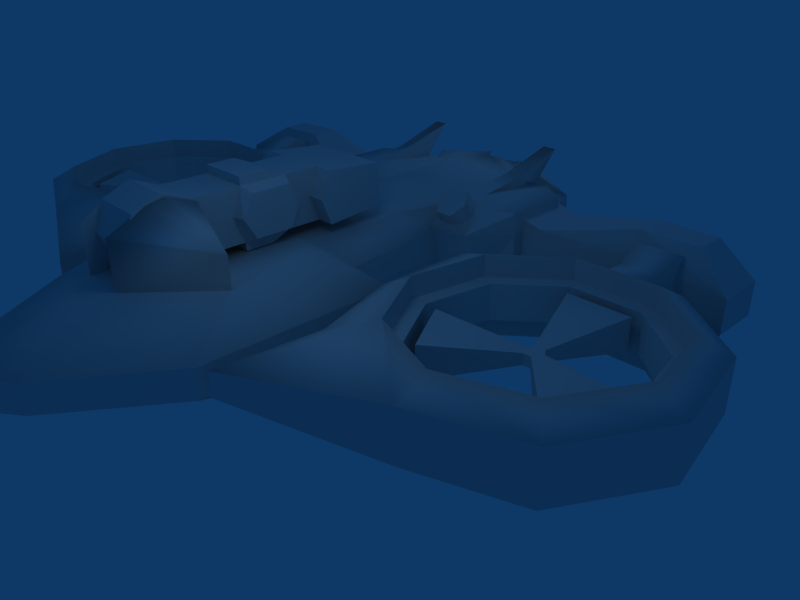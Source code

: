 # Source: rapierds4.blend  (saved by Blender 2.47.0; exported with 4.5.12 LTS)
import bpy
from mathutils import Matrix  # noqa: F401  (used for matrix-valued properties, if any)

bpy.ops.wm.read_factory_settings(use_empty=True)
scene = bpy.context.scene
scene.name = 'Scene'

# ---- collections
col_collection_1 = bpy.data.collections.new('Collection 1'); scene.collection.children.link(col_collection_1)

# ---- materials (node trees are filled in below, after node groups)
mat_material = bpy.data.materials.new('Material')
mat_material.alpha_threshold = 0.0
mat_material.roughness = 0.5
mat_material.line_color = (0.0, 0.0, 0.0, 1.0)
mat_material_001 = bpy.data.materials.new('Material.001')
mat_material_001.alpha_threshold = 0.0
mat_material_001.roughness = 0.5
mat_material_001.line_color = (0.0, 0.0, 0.0, 1.0)
mat_material_002 = bpy.data.materials.new('Material.002')
mat_material_002.alpha_threshold = 0.0
mat_material_002.roughness = 0.5
mat_material_002.line_color = (0.0, 0.0, 0.0, 1.0)

# ---- material node trees

# ---- world
world_world = bpy.data.worlds.new('World'); scene.world = world_world
world_world.color = (0.05656, 0.2208, 0.4)
world_world.use_sun_shadow = False
world_world.sun_shadow_jitter_overblur = 0.0
world_world.cycles.sampling_method = 'MANUAL'
world_world.cycles.sample_map_resolution = 256

# ---- cameras
cam_camera = bpy.data.cameras.new('Camera')
cam_camera.passepartout_alpha = 0.2
cam_camera.clip_end = 100.0
cam_camera.lens = 35.0
cam_camera.ortho_scale = 7.314
cam_camera.show_passepartout = False
cam_camera.show_safe_areas = True
cam_camera.dof.focus_distance = 0.0
cam_camera.dof.aperture_fstop = 128.0

# ---- lights
light_lamp = bpy.data.lights.new('Lamp', 'POINT')
light_lamp.transmission_factor = 0.0
light_lamp.energy = 100.0
light_lamp.shadow_buffer_clip_start = 0.5
light_lamp.shadow_soft_size = 1.0
light_lamp.shadow_maximum_resolution = 0.006
light_lamp.use_absolute_resolution = True
light_lamp.cycles.use_multiple_importance_sampling = False
light_spot = bpy.data.lights.new('Spot', 'POINT')
light_spot.transmission_factor = 0.0
light_spot.cutoff_distance = 30.0
light_spot.energy = 100.0
light_spot.shadow_buffer_clip_start = 1.001
light_spot.shadow_soft_size = 1.0
light_spot.shadow_maximum_resolution = 0.006
light_spot.use_absolute_resolution = True
light_spot.cycles.use_multiple_importance_sampling = False

# ---- meshes
me_cylinder_003 = bpy.data.meshes.new('Cylinder.003')
me_cylinder_003.from_pydata([(5.84, -0.4874, -0.115), (5.84, -0.4874, 0.115), (6.079, -0.4874, -0.115), (6.079, -0.4874, 0.115), (5.758, -0.6301, -0.115), (5.758, -0.6301, 0.115), (5.877, -0.8371, -0.115), (5.877, -0.8371, 0.115), (6.042, -0.8371, -0.115), (6.042, -0.8371, 0.115), (6.162, -0.6301, -0.115), (6.162, -0.6301, 0.115), (4.04, -1.049, -0.3512), (4.04, -1.049, 0.3512), (5.309, 1.15, -0.3512), (5.309, 1.15, 0.3512), (6.66, 1.15, -0.3512), (6.66, 1.15, 0.3512), (7.929, -1.049, -0.3512), (7.929, -1.049, 0.3512), (7.254, -2.219, -0.3512), (7.254, -2.219, 0.3512), (4.715, -2.219, -0.3512), (4.715, -2.219, 0.3512)], [], [(6, 0, 4), (8, 10, 2), (5, 7, 1), (9, 11, 3), (3, 11, 10, 2), (7, 1, 3, 9), (6, 7, 9, 8), (0, 4, 5, 1), (0, 2, 8, 6), (16, 14, 15, 17), (23, 13, 12, 22), (19, 21, 20, 18), (19, 18, 10, 11), (20, 21, 9, 8), (23, 22, 6, 7), (13, 5, 4, 12), (16, 17, 3, 2), (14, 0, 1, 15), (22, 12, 4, 6), (23, 7, 5, 13), (0, 14, 16, 2), (17, 15, 1, 3), (20, 8, 10, 18), (21, 19, 11, 9)])
_uv = me_cylinder_003.uv_layers.new(name='UVTex')
_uv.uv.foreach_set('vector', [0.6938, 0.6951, 0.6824, 0.7164, 0.6991, 0.7459, 0.7395, 0.7161, 0.7281, 0.6965, 0.7223, 0.7448, 0.6938, 0.6951, 0.7281, 0.6965, 0.6824, 0.7164, 0.7395, 0.7161, 0.7223, 0.7448, 0.6991, 0.7459, 0.7231, 0.7234, 0.7235, 0.7221, 0.7248, 0.7229, 0.7243, 0.7241, 0.6824, 0.7164, 0.6991, 0.7459, 0.7395, 0.7161, 0.6824, 0.7164, 0.3059, 0.2315, 0.3073, 0.2317, 0.3074, 0.2302, 0.3059, 0.2315, 0.7018, 0.7264, 0.701, 0.7251, 0.7026, 0.7244, 0.703, 0.7254, 0.6938, 0.6951, 0.7281, 0.6965, 0.7223, 0.7448, 0.6991, 0.7459, 0.7178, 0.7297, 0.7104, 0.7307, 0.7106, 0.7269, 0.7168, 0.7266, 0.7092, 0.7129, 0.7049, 0.7164, 0.701, 0.7141, 0.7087, 0.7083, 0.7261, 0.717, 0.7237, 0.7155, 0.724, 0.7124, 0.7305, 0.7155, 0.7261, 0.717, 0.7305, 0.7155, 0.7248, 0.7229, 0.7235, 0.7221, 0.724, 0.7124, 0.7237, 0.7155, 0.7156, 0.7175, 0.7157, 0.716, 0.7092, 0.7129, 0.7087, 0.7083, 0.7148, 0.7158, 0.7142, 0.7173, 0.7049, 0.7164, 0.7026, 0.7244, 0.701, 0.7251, 0.701, 0.7141, 0.7178, 0.7297, 0.7168, 0.7266, 0.7231, 0.7234, 0.7243, 0.7241, 0.7104, 0.7307, 0.7018, 0.7264, 0.703, 0.7254, 0.7106, 0.7269, 0.542, 0.9278, 0.4521, 0.7697, 0.6824, 0.7164, 0.6991, 0.7459, 0.8137, 0.4703, 0.7281, 0.6965, 0.6938, 0.6951, 0.6308, 0.4666, 0.6938, 0.6951, 0.6308, 0.4666, 0.8137, 0.4703, 0.7281, 0.6965, 0.542, 0.9278, 0.4521, 0.7697, 0.6824, 0.7164, 0.6991, 0.7459, 0.8824, 0.9252, 0.7223, 0.7448, 0.7395, 0.7161, 0.9733, 0.774, 0.9733, 0.774, 0.8824, 0.9252, 0.7223, 0.7448, 0.7395, 0.7161])
me_cylinder_003.use_remesh_preserve_volume = False
me_cylinder_003.use_remesh_preserve_attributes = False
me_cylinder_003.use_mirror_vertex_groups = False
me_cylinder_003.update()
me_cylinder_002 = bpy.data.meshes.new('Cylinder.002')
me_cylinder_002.from_pydata([(6.413, 2.497, -0.6041), (6.413, 3.101, -0.8543), (6.413, 3.706, -0.6041), (6.413, 3.956, 1.561e-06), (6.413, 3.706, 0.6041), (6.413, 3.101, 0.8543), (6.413, 2.497, 0.6041), (6.413, 2.247, 1.765e-06), (5.539, 2.497, -0.6041), (5.539, 3.101, -0.8543), (5.539, 3.706, -0.6041), (5.539, 3.956, 1.459e-06), (5.539, 3.706, 0.6041), (5.539, 3.101, 0.8543), (5.539, 2.497, 0.6041), (5.539, 2.247, 3.389e-07), (6.413, 3.101, 1.459e-06), (5.539, 3.101, 1.459e-06), (6.413, 1.833, 0.6041), (5.539, 1.833, 0.6041), (6.413, 1.833, -0.6041), (5.539, 1.833, -0.6041), (5.539, 1.828, 9.871e-08), (6.413, 1.828, 1.524e-06), (5.539, 1.833, 0.6041), (2.906, -5.016, -0.2539), (2.902, -1.27, -0.5294), (2.911, 0.8281, -0.5294), (4.904, 2.197, -0.5294), (7.034, 2.197, -0.5294), (8.666, 0.8281, -0.5294), (9.036, -1.27, -0.5294), (7.971, -3.115, -0.5294), (5.969, -3.843, -0.5294), (2.906, -5.016, 0.254), (2.902, -1.27, 0.5294), (2.911, 0.8281, 0.5294), (4.904, 2.197, 0.5294), (7.034, 2.197, 0.5294), (8.666, 0.8281, 0.5294), (9.036, -1.27, 0.5294), (7.971, -3.115, 0.5294), (5.969, -3.843, 0.5294), (4.376, -2.627, -0.8662), (3.527, -1.156, -0.8662), (4.376, -2.627, 0.8663), (3.527, -1.156, 0.8663), (3.822, 0.5174, -0.8662), (3.822, 0.5174, 0.8663), (5.123, 1.609, -0.8662), (5.123, 1.609, 0.8663), (6.822, 1.609, -0.8662), (6.822, 1.609, 0.8663), (8.124, 0.5174, -0.8662), (8.124, 0.5174, 0.8663), (8.419, -1.156, -0.8662), (8.419, -1.156, 0.8663), (7.569, -2.627, -0.8662), (7.569, -2.627, 0.8663), (5.973, -3.208, -0.8662), (5.973, -3.208, 0.8663), (4.376, -2.627, 0.4027), (5.973, -3.208, 0.4027), (4.376, -2.627, -0.4027), (5.973, -3.208, -0.4027), (7.569, -2.627, 0.4027), (7.569, -2.627, -0.4027), (8.419, -1.156, 0.4027), (8.419, -1.156, -0.4027), (8.124, 0.5174, 0.4027), (8.124, 0.5174, -0.4027), (6.822, 1.609, 0.4027), (6.822, 1.609, -0.4027), (5.123, 1.609, 0.4027), (5.123, 1.609, -0.4027), (3.822, 0.5174, 0.4027), (3.822, 0.5174, -0.4027), (3.527, -1.156, 0.4027), (3.527, -1.156, -0.4027), (5.986, -2.891, 0.3881), (4.583, -2.381, 0.3881), (4.583, -2.381, -0.3881), (5.986, -2.891, -0.3881), (7.389, -2.381, 0.3881), (7.389, -2.381, -0.3881), (8.135, -1.088, 0.3881), (8.135, -1.088, -0.3881), (7.876, 0.3822, 0.3881), (7.876, 0.3822, -0.3881), (6.732, 1.342, 0.3881), (6.732, 1.342, -0.3881), (5.239, 1.342, 0.3881), (5.239, 1.342, -0.3881), (4.096, 0.3822, 0.3881), (4.096, 0.3822, -0.3881), (3.836, -1.088, 0.3881), (3.836, -1.088, -0.3881), (3.511, -3.143, -0.5294), (3.511, -3.143, 0.5294)], [], [(16, 0, 1), (17, 9, 8), (16, 1, 2), (17, 10, 9), (16, 2, 3), (17, 11, 10), (16, 3, 4), (17, 12, 11), (16, 4, 5), (17, 13, 12), (16, 5, 6), (17, 14, 13), (16, 6, 7), (17, 15, 14), (7, 0, 16), (17, 8, 15), (0, 8, 9, 1), (1, 9, 10, 2), (2, 10, 11, 3), (3, 11, 12, 4), (4, 12, 13, 5), (5, 13, 14, 6), (6, 14, 19, 18), (8, 0, 20, 21), (15, 8, 21, 22), (0, 7, 23, 20), (14, 15, 22, 24), (7, 6, 18, 23), (26, 35, 36, 27), (27, 36, 37, 28), (28, 37, 38, 29), (29, 38, 39, 30), (30, 39, 40, 31), (31, 40, 41, 32), (32, 41, 42, 33), (33, 42, 34, 25), (27, 47, 44, 26), (35, 46, 48, 36), (28, 49, 47, 27), (36, 48, 50, 37), (29, 51, 49, 28), (37, 50, 52, 38), (30, 53, 51, 29), (38, 52, 54, 39), (31, 55, 53, 30), (39, 54, 56, 40), (32, 57, 55, 31), (40, 56, 58, 41), (33, 59, 57, 32), (41, 58, 60, 42), (25, 43, 59, 33), (42, 60, 45, 34), (45, 60, 62, 61), (59, 43, 63, 64), (60, 58, 65, 62), (57, 59, 64, 66), (58, 56, 67, 65), (55, 57, 66, 68), (56, 54, 69, 67), (53, 55, 68, 70), (54, 52, 71, 69), (51, 53, 70, 72), (52, 50, 73, 71), (49, 51, 72, 74), (50, 48, 75, 73), (47, 49, 74, 76), (48, 46, 77, 75), (44, 47, 76, 78), (46, 45, 61, 77), (43, 44, 78, 63), (62, 79, 80, 61), (63, 81, 82, 64), (65, 83, 79, 62), (64, 82, 84, 66), (67, 85, 83, 65), (66, 84, 86, 68), (69, 87, 85, 67), (68, 86, 88, 70), (71, 89, 87, 69), (70, 88, 90, 72), (73, 91, 89, 71), (72, 90, 92, 74), (75, 93, 91, 73), (74, 92, 94, 76), (77, 95, 93, 75), (76, 94, 96, 78), (61, 80, 95, 77), (78, 96, 81, 63), (91, 93, 94, 92), (93, 95, 96, 94), (79, 82, 81, 80), (79, 83, 84, 82), (85, 87, 88, 86), (87, 89, 90, 88), (34, 98, 97, 25), (98, 35, 26, 97), (97, 44, 43), (25, 97, 43), (97, 26, 44), (98, 45, 46), (35, 98, 46), (98, 34, 45), (89, 91, 92, 90), (80, 81, 96, 95), (83, 85, 86, 84)])
me_cylinder_002.polygons.foreach_set('use_smooth', [0, 0, 0, 0, 0, 0, 0, 0, 0, 0, 0, 0, 0, 0, 0, 0, 1, 1, 1, 1, 1, 1, 1, 1, 0, 0, 0, 0, 0, 0, 0, 0, 0, 0, 0, 0, 1, 1, 1, 1, 1, 1, 1, 1, 1, 1, 1, 1, 1, 1, 1, 1, 0, 0, 0, 0, 0, 0, 0, 0, 0, 0, 0, 0, 0, 0, 0, 0, 0, 0, 0, 0, 0, 0, 0, 0, 0, 0, 0, 0, 0, 0, 0, 0, 0, 0, 0, 0, 0, 0, 0, 0, 0, 0, 0, 0, 1, 1, 1, 1, 1, 1, 0, 0, 0])
me_cylinder_002.use_remesh_preserve_volume = False
me_cylinder_002.use_remesh_preserve_attributes = False
me_cylinder_002.use_mirror_vertex_groups = False
me_cylinder_002.update()
me_cylinder_001 = bpy.data.meshes.new('Cylinder.001')
me_cylinder_001.from_pydata([(-0.4368, -3.734, 2.155), (-0.5702, -5.053, 1.649), (-0.5702, -4.82, 2.212), (-0.5702, -4.82, 1.086), (-0.5702, -4.257, 2.445), (-0.5702, -4.257, 0.8531), (-0.5702, -3.694, 2.212), (-0.5702, -3.694, 1.086), (-0.5702, -3.461, 1.649), (0.4368, -3.734, 2.155), (0.5702, -5.053, 1.649), (0.5702, -4.82, 2.212), (0.5702, -4.82, 1.086), (0.5702, -4.257, 2.445), (0.5702, -4.257, 0.8531), (0.5702, -3.694, 2.212), (0.5702, -3.694, 1.086), (0.5702, -3.461, 1.649), (-0.5702, -4.257, 1.649), (0.5702, -4.257, 1.649), (0.5702, -0.9063, 2.212), (0.5702, -0.9063, 1.086), (0.5702, -1.663, 2.212), (0.5702, -1.663, 1.086), (0.5702, -2.678, 2.212), (0.5702, -2.678, 1.086), (-0.5702, -0.9063, 2.212), (-0.5702, -0.9063, 1.086), (-0.5702, -1.663, 2.212), (-0.5702, -1.663, 1.086), (-0.5702, -2.678, 2.212), (-0.5702, -2.678, 1.086), (0.5702, -2.896, 1.649), (0.5702, -1.429, 1.649), (0.5702, -1.124, 1.649), (-0.5702, -1.124, 1.649), (-0.5702, -1.429, 1.649), (-0.5702, -2.896, 1.649), (0.5702, -2.065, 2.388), (0.5702, -2.065, 0.9094), (-0.5702, -2.065, 2.388), (-0.5702, -2.065, 0.9094), (0.5702, -2.678, 2.388), (0.5702, -2.678, 0.9094), (-0.5702, -2.678, 2.388), (-0.5702, -2.678, 0.9094), (-0.9792, -0.9063, 1.086), (-0.9792, -1.124, 1.649), (-0.9792, -0.9063, 2.212), (0.9792, -0.9063, 1.086), (0.9792, -1.124, 1.649), (0.9792, -0.9063, 2.212), (-0.9792, 0.3651, 1.194), (-0.9792, 0.3651, 2.104), (0.9792, 0.3651, 1.194), (0.9792, 0.3651, 2.104), (-0.9792, 0.3726, 1.649), (0.9792, 0.3726, 1.649), (-0.8071, -1.741, 1.198), (-0.8071, -1.554, 1.649), (-0.8071, -1.741, 2.099), (-0.8071, -2.554, 1.198), (-0.8071, -2.818, 1.649), (-0.8071, -2.554, 2.099), (0.8071, -1.741, 1.198), (0.8071, -1.554, 1.649), (0.8071, -1.741, 2.099), (0.8071, -2.554, 1.198), (0.8071, -2.818, 1.649), (0.8071, -2.554, 2.099)], [(0, 9)], [(18, 1, 2), (3, 1, 18), (19, 11, 10), (10, 12, 19), (18, 2, 4), (5, 3, 18), (19, 13, 11), (12, 14, 19), (18, 4, 6), (7, 5, 18), (19, 15, 13), (14, 16, 19), (18, 6, 8), (8, 7, 18), (19, 17, 15), (16, 17, 19), (1, 10, 11, 2), (12, 10, 1, 3), (2, 11, 13, 4), (14, 12, 3, 5), (4, 13, 15, 6), (16, 14, 5, 7), (15, 24, 30, 6), (31, 25, 16, 7), (22, 20, 26, 28), (27, 21, 23, 29), (20, 55, 53, 26), (52, 54, 21, 27), (17, 32, 24, 15), (25, 32, 17, 16), (33, 34, 20, 22), (21, 34, 33, 23), (6, 30, 37, 8), (37, 31, 7, 8), (28, 26, 35, 36), (35, 27, 29, 36), (22, 28, 40, 38), (41, 29, 23, 39), (30, 24, 42, 44), (43, 25, 31, 45), (28, 30, 44, 40), (45, 31, 29, 41), (24, 22, 38, 42), (39, 23, 25, 43), (42, 38, 40, 44), (41, 39, 43, 45), (27, 35, 47, 46), (35, 26, 48, 47), (34, 21, 49, 50), (20, 34, 50, 51), (52, 27, 46), (26, 53, 48), (21, 54, 49), (55, 20, 51), (56, 52, 46, 47), (48, 53, 56, 47), (54, 57, 50, 49), (50, 57, 55, 51), (36, 29, 58, 59), (28, 36, 59, 60), (31, 37, 62, 61), (37, 30, 63, 62), (23, 33, 65, 64), (33, 22, 66, 65), (32, 25, 67, 68), (24, 32, 68, 69), (29, 31, 61, 58), (30, 28, 60, 63), (25, 23, 64, 67), (22, 24, 69, 66), (59, 58, 61, 62), (63, 60, 59, 62), (64, 65, 68, 67), (68, 65, 66, 69), (53, 56, 57, 55), (56, 52, 54, 57)])
_uv = me_cylinder_001.uv_layers.new(name='UVTex')
_uv.uv.foreach_set('vector', [0.8207, 0.1064, 0.9272, 0.06235, 0.9272, 0.1505, 0.8648, 1.381e-07, 0.9272, 0.06235, 0.8207, 0.1064, 0.1976, 0.7379, 0.1202, 0.7058, 0.1655, 0.6605, 0.1655, 0.6605, 0.2297, 0.6605, 0.1976, 0.7379, 0.8207, 0.1064, 0.9272, 0.1505, 0.8648, 0.2129, 0.7766, 0.0, 0.8648, 1.381e-07, 0.8207, 0.1064, 0.1976, 0.7379, 0.1202, 0.77, 0.1202, 0.7058, 0.2297, 0.6605, 0.2751, 0.7058, 0.1976, 0.7379, 0.8207, 0.1064, 0.8648, 0.2129, 0.7766, 0.2129, 0.7143, 0.06235, 0.7766, 0.0, 0.8207, 0.1064, 0.1976, 0.7379, 0.1655, 0.8154, 0.1202, 0.77, 0.2751, 0.7058, 0.2751, 0.77, 0.1976, 0.7379, 0.8207, 0.1064, 0.7766, 0.2129, 0.7143, 0.1505, 0.7143, 0.1505, 0.7143, 0.06235, 0.8207, 0.1064, 0.1976, 0.7379, 0.2297, 0.8154, 0.1655, 0.8154, 0.2751, 0.77, 0.2297, 0.8154, 0.1976, 0.7379, 2.319e-07, 0.6417, 0.1202, 0.6417, 0.1202, 0.7058, 7.658e-08, 0.7058, 0.1202, 0.5775, 0.1202, 0.6417, 2.319e-07, 0.6417, 4.757e-07, 0.5775, 7.658e-08, 0.7058, 0.1202, 0.7058, 0.1202, 0.77, 0.0, 0.77, 0.1202, 0.5133, 0.1202, 0.5775, 4.757e-07, 0.5775, 7.496e-07, 0.5133, 0.0, 0.77, 0.1202, 0.77, 0.1202, 0.8342, 3.128e-08, 0.8342, 0.1202, 0.4491, 0.1202, 0.5133, 7.496e-07, 0.5133, 1.021e-06, 0.4491, 0.8488, 0.4545, 0.844, 0.5877, 0.6945, 0.5823, 0.6993, 0.4491, 0.4083, 0.4491, 0.4137, 0.5986, 0.2805, 0.6034, 0.2751, 0.4539, 0.8751, 0.7193, 0.8946, 0.839, 0.714, 0.8685, 0.6945, 0.7488, 0.6945, 0.4687, 0.665, 0.6492, 0.5453, 0.6297, 0.5748, 0.4491, 0.4311, 8.629e-08, 0.4842, 0.1656, 0.2301, 0.1656, 0.2832, 1.726e-08, 0.2301, 0.2835, 0.4842, 0.2835, 0.4311, 0.4491, 0.2831, 0.4491, 0.308, 0.7369, 0.3911, 0.7369, 0.4264, 0.8182, 0.2751, 0.8215, 0.4264, 0.6557, 0.3911, 0.7369, 0.308, 0.7369, 0.2751, 0.6523, 0.5995, 0.7369, 0.6462, 0.7369, 0.6787, 0.8246, 0.5593, 0.8215, 0.6787, 0.6492, 0.6462, 0.7369, 0.5995, 0.7369, 0.5593, 0.6524, 0.2751, 0.8277, 0.4264, 0.8311, 0.3911, 0.9123, 0.308, 0.9123, 0.3911, 0.9123, 0.4264, 0.9935, 0.2751, 0.9969, 0.308, 0.9123, 0.5593, 0.8277, 0.6787, 0.8246, 0.6462, 0.9123, 0.5995, 0.9123, 0.6462, 0.9123, 0.6787, 1.0, 0.5593, 0.9969, 0.5995, 0.9123, 0.8751, 0.7193, 0.6945, 0.7488, 0.7186, 0.6797, 0.8424, 0.6678, 0.5057, 0.4732, 0.5748, 0.4491, 0.5453, 0.6297, 0.4938, 0.597, 0.6945, 0.5823, 0.844, 0.5877, 0.8254, 0.6074, 0.7227, 0.6091, 0.4334, 0.58, 0.4137, 0.5986, 0.4083, 0.4491, 0.4351, 0.4774, 0.6945, 0.7488, 0.6945, 0.5823, 0.7227, 0.6091, 0.7186, 0.6797, 0.4351, 0.4774, 0.4083, 0.4491, 0.5748, 0.4491, 0.5057, 0.4732, 0.844, 0.5877, 0.8751, 0.7193, 0.8424, 0.6678, 0.8254, 0.6074, 0.4938, 0.597, 0.5453, 0.6297, 0.4137, 0.5986, 0.4334, 0.58, 0.8254, 0.6074, 0.8424, 0.6678, 0.7186, 0.6797, 0.7227, 0.6091, 0.5057, 0.4732, 0.4938, 0.597, 0.4334, 0.58, 0.4351, 0.4774, 0.006503, 0.3035, 0.0, 0.2213, 0.04984, 0.2242, 0.06398, 0.2963, 0.0, 0.2213, 0.01207, 0.1447, 0.06407, 0.1528, 0.04984, 0.2242, 0.7143, 0.2278, 0.7022, 0.3045, 0.6502, 0.2963, 0.6644, 0.2249, 0.7078, 0.1456, 0.7143, 0.2278, 0.6644, 0.2249, 0.6503, 0.1528, 0.2301, 0.2835, 0.2831, 0.4491, 0.2301, 0.4491, 0.2832, 1.726e-08, 0.2301, 0.1656, 0.2301, 1.726e-08, 0.4311, 0.4491, 0.4842, 0.2835, 0.4842, 0.4491, 0.4842, 0.1656, 0.4311, 8.629e-08, 0.4842, 0.0, 0.2308, 0.2246, 0.2301, 0.2835, 0.06398, 0.2963, 0.04984, 0.2242, 0.06407, 0.1528, 0.2301, 0.1656, 0.2308, 0.2246, 0.04984, 0.2242, 0.4842, 0.2835, 0.4834, 0.2245, 0.6644, 0.2249, 0.6502, 0.2963, 0.6644, 0.2249, 0.4834, 0.2245, 0.4842, 0.1656, 0.6503, 0.1528, 0.5995, 0.9123, 0.5593, 0.9969, 0.5395, 0.9636, 0.5585, 0.9123, 0.5593, 0.8277, 0.5995, 0.9123, 0.5585, 0.9123, 0.5395, 0.861, 0.4264, 0.9935, 0.3911, 0.9123, 0.4279, 0.9123, 0.4511, 0.9645, 0.3911, 0.9123, 0.4264, 0.8311, 0.4511, 0.8601, 0.4279, 0.9123, 0.5593, 0.6524, 0.5995, 0.7369, 0.5585, 0.7369, 0.5395, 0.6856, 0.5995, 0.7369, 0.5593, 0.8215, 0.5395, 0.7883, 0.5585, 0.7369, 0.3911, 0.7369, 0.4264, 0.6557, 0.4511, 0.6848, 0.4279, 0.7369, 0.4264, 0.8182, 0.3911, 0.7369, 0.4279, 0.7369, 0.4511, 0.7891, 0.5593, 0.9969, 0.4264, 0.9935, 0.4511, 0.9645, 0.5395, 0.9636, 0.4264, 0.8311, 0.5593, 0.8277, 0.5395, 0.861, 0.4511, 0.8601, 0.4264, 0.6557, 0.5593, 0.6524, 0.5395, 0.6856, 0.4511, 0.6848, 0.5593, 0.8215, 0.4264, 0.8182, 0.4511, 0.7891, 0.5395, 0.7883, 0.5585, 0.9123, 0.5395, 0.9636, 0.4511, 0.9645, 0.4279, 0.9123, 0.4511, 0.8601, 0.5395, 0.861, 0.5585, 0.9123, 0.4279, 0.9123, 0.5395, 0.6856, 0.5585, 0.7369, 0.4279, 0.7369, 0.4511, 0.6848, 0.4279, 0.7369, 0.5585, 0.7369, 0.5395, 0.7883, 0.4511, 0.7891, 0.4834, 0.2245, 0.4834, 0.2245, 0.4842, 0.1656, 0.2301, 0.1656, 0.4842, 0.2835, 0.4842, 0.2835, 0.4834, 0.2245, 0.2308, 0.2246])
me_cylinder_001.use_remesh_preserve_volume = False
me_cylinder_001.use_remesh_preserve_attributes = False
me_cylinder_001.use_mirror_vertex_groups = False
me_cylinder_001.update()
me_cylinder = bpy.data.meshes.new('Cylinder')
me_cylinder.from_pydata([(1.903, 3.108, -0.2002), (2.1, 2.847, -0.4181), (1.903, 2.586, -0.6359), (1.51, 2.586, -0.6359), (1.314, 2.847, -0.4181), (1.51, 3.108, -0.2002), (1.903, 1.856, 1.296), (2.1, 1.594, 1.078), (1.903, 1.333, 0.8601), (1.51, 1.333, 0.8601), (1.314, 1.594, 1.078), (1.51, 1.856, 1.296), (1.707, 2.847, -0.4181), (1.707, 1.594, 1.078)], [], [(12, 0, 1), (13, 7, 6), (12, 1, 2), (13, 8, 7), (12, 2, 3), (13, 9, 8), (12, 3, 4), (13, 10, 9), (12, 4, 5), (13, 11, 10), (5, 0, 12), (13, 6, 11), (0, 6, 7, 1), (1, 7, 8, 2), (2, 8, 9, 3), (3, 9, 10, 4), (4, 10, 11, 5), (6, 0, 5, 11)])
me_cylinder.polygons.foreach_set('use_smooth', [1, 0, 1, 0, 1, 0, 1, 0, 1, 0, 1, 0, 1, 1, 1, 1, 1, 1])
me_cylinder.use_remesh_preserve_volume = False
me_cylinder.use_remesh_preserve_attributes = False
me_cylinder.use_mirror_vertex_groups = False
me_cylinder.update()
me_cube_001 = bpy.data.meshes.new('Cube.001')
me_cube_001.from_pydata([(1.019, 1.612, 0.484), (0.9388, 4.475, 0.7748), (0.9388, 2.358, 0.7748), (1.605, 2.025, -0.8713), (2.939, 4.043, -0.9186), (2.939, 2.513, -0.9186), (1.605, 5.068, -0.8667), (2.939, 4.043, 0.484), (2.939, 2.513, 0.484), (2.272, 1.612, 0.484), (1.605, 1.612, 0.484), (1.605, 5.068, 0.484), (2.272, 4.475, 0.9267), (1.605, 4.475, 0.9267), (1.605, 2.738, 1.139), (2.272, 2.358, 0.9267), (2.939, 4.043, 0.9267), (2.939, 2.513, 0.9267), (2.272, 2.025, -0.9186), (1.019, 2.025, -0.8322), (2.272, 5.068, -0.9186), (1.019, 5.068, -0.8322), (1.939, 1.612, 0.484), (1.272, 1.612, 0.484), (2.272, 5.068, 0.484), (1.019, 5.068, 0.484), (1.939, 4.475, 0.9267), (1.272, 4.475, 0.9267), (1.272, 2.738, 1.064), (1.939, 2.738, 1.081), (1.961, 3.795, 1.222), (1.961, 5.122, 1.635), (1.627, 3.795, 1.281), (1.627, 5.122, 1.635)], [], [(25, 0, 2, 1), (24, 7, 4, 20), (7, 8, 5, 4), (8, 9, 18, 5), (9, 8, 17, 15), (8, 7, 16, 17), (7, 24, 12, 16), (17, 16, 12, 15), (9, 22, 18), (22, 10, 3, 18), (10, 23, 19, 3), (23, 0, 19), (25, 11, 6, 21), (11, 24, 20, 6), (24, 26, 12), (24, 11, 13, 26), (11, 25, 27, 13), (25, 1, 27), (0, 23, 28, 2), (23, 10, 14, 28), (10, 22, 29, 14), (22, 9, 15, 29), (2, 28, 27, 1), (28, 14, 13, 27), (29, 15, 12, 26), (21, 6, 19), (6, 20, 19), (20, 4, 19), (4, 5, 19), (3, 19, 5), (18, 3, 5), (14, 29, 30, 32), (26, 13, 33, 31), (32, 30, 31, 33), (13, 33, 32), (13, 32, 14), (29, 26, 30), (26, 31, 30)])
me_cube_001.polygons.foreach_set('use_smooth', [0, 0, 0, 0, 0, 1, 0, 1, 0, 0, 0, 0, 0, 0, 0, 0, 0, 0, 1, 1, 1, 1, 1, 1, 1, 0, 0, 0, 0, 0, 0, 1, 1, 1, 0, 0, 1, 1])
me_cube_001.use_remesh_preserve_volume = False
me_cube_001.use_remesh_preserve_attributes = False
me_cube_001.use_mirror_vertex_groups = False
me_cube_001.update()
me_cube = bpy.data.meshes.new('Cube')
me_cube.from_pydata([(1.0, 1.0, 0.8504), (-1.0, 1.0, 0.8504), (-1.0, 1.0, -0.8504), (1.0, 1.0, -0.8504), (1.284, 1.867, 0.3639), (1.284, 1.867, -0.3639), (-1.284, 1.867, 0.3639), (-1.284, 1.867, -0.3639), (1.481, -0.7686, 0.2641), (1.481, -0.7686, -0.2641), (-1.481, -0.7686, 0.2641), (-1.481, -0.7686, -0.2641), (-1.0, -1.446, 0.8504), (1.0, -1.446, 0.8504), (1.347, 3.181, -0.8504), (-1.347, 3.181, -0.8504), (1.347, 3.181, 0.8504), (-1.347, 3.181, 0.8504), (-8.941e-08, 4.622, -0.8844), (3.216, 4.566, 0.3639), (3.216, 4.566, -0.3639), (-3.216, 4.566, 0.3639), (-3.216, 4.566, -0.3639), (-1.347, 4.414, -0.8504), (-2.096, 5.002, -0.3931), (-2.096, 5.002, 0.3931), (-1.347, 4.531, 0.8504), (2.096, 5.002, -0.3931), (1.347, 4.414, -0.8504), (2.096, 5.002, 0.3931), (1.347, 4.531, 0.8504), (-0.3999, 5.553, 0.9184), (0.3999, 5.553, 0.9184), (0.4891, 3.713, 0.3061), (0.4891, 3.713, -0.3061), (-0.4891, 3.713, -0.3061), (-0.4891, 3.713, 0.3061), (-3.547, 3.972, -0.6961), (-4.549, 4.561, -0.3639), (-4.549, 4.561, 0.3639), (-3.547, 3.972, 0.6961), (3.547, 3.972, -0.6961), (4.549, 4.561, -0.3639), (4.549, 4.561, 0.3639), (3.547, 3.972, 0.6961), (3.547, 2.631, 0.6961), (3.547, 2.631, -0.6961), (-3.547, 2.631, 0.6961), (-3.547, 2.631, -0.6961), (-5.338, 2.836, -0.9583), (-5.394, 3.305, -0.4101), (-5.394, 3.305, 0.4101), (-5.338, 3.543, 0.9583), (5.338, 2.836, -0.9583), (5.394, 3.305, -0.4101), (5.394, 3.305, 0.4101), (5.338, 3.543, 0.9583), (-5.338, 4.275, 0.9583), (-5.338, 4.151, -0.9583), (5.338, 4.151, -0.9583), (5.338, 4.275, 0.9583), (5.394, 4.152, 0.4101), (5.394, 4.152, -0.4101), (-5.394, 4.152, 0.4101), (-5.394, 4.152, -0.4101), (-7.513, 4.074, -0.3617), (-6.635, 4.151, -0.9583), (-7.513, 4.074, 0.3617), (-6.635, 4.226, 0.9583), (7.513, 4.074, -0.3617), (6.635, 4.151, -0.9583), (7.513, 4.074, 0.3617), (6.635, 4.226, 0.9583), (6.635, 3.493, 0.9583), (6.635, 2.836, -0.9583), (-6.635, 2.836, -0.9583), (-6.635, 3.493, 0.9583), (7.513, 2.914, 0.3617), (7.513, 2.914, -0.3617), (-7.513, 2.914, 0.3617), (-7.513, 2.914, -0.3617), (-0.6589, 5.876, 0.9184), (-1.156, 5.804, 0.3061), (-1.156, 5.804, -0.3061), (-2.98e-07, 5.876, -0.9184), (1.156, 5.804, -0.3061), (1.156, 5.804, 0.3061), (0.6589, 5.876, 0.9184), (-1.632, 5.023, 0.9184), (-1.632, 5.305, -0.9184), (1.632, 5.305, -0.9184), (1.632, 5.023, 0.9184), (2.096, 5.587, 0.3931), (2.096, 5.587, -0.3931), (-2.096, 5.587, 0.3931), (-2.096, 5.587, -0.3931), (0.5881, -4.19, 2.367), (-0.5881, -4.19, 2.367), (0.5625, -4.561, 2.299), (-0.5625, -4.561, 2.299), (0.5114, -5.304, 1.904), (-0.5114, -5.304, 1.904), (1.841, -3.818, 1.566), (-1.841, -3.818, 1.566), (0.6137, -3.599, 2.143), (-0.6137, -3.599, 2.143), (-0.6137, -3.482, 0.8932), (0.6137, -3.482, 0.8932), (0.3955, -1.624, 0.8932), (-0.3955, -1.624, 0.8932), (-2.597, -5.067, 0.1975), (-2.597, -5.067, -0.4292), (2.597, -5.067, 0.1975), (2.597, -5.067, -0.4292), (1.049, -7.278, 0.1975), (1.049, -7.278, -0.4292), (-2.596, -0.8209, -0.4292), (-2.596, -0.8209, 0.1975), (2.596, -0.8209, -0.4292), (2.596, -0.8209, 0.1975), (-1.049, -7.278, 0.1975), (-1.049, -7.278, -0.4292), (7.311e-08, -8.117, 0.1682), (7.311e-08, -8.117, -0.3999), (0.0, -5.863, 0.7989), (0.0, -5.863, -1.031), (-0.5114, -5.304, 0.8932), (-0.7088, -5.304, -1.125), (0.5114, -5.304, 0.8932), (0.7088, -5.304, -1.125), (-1.841, -3.818, 0.8932), (-1.841, -3.818, -1.125), (1.841, -3.818, 0.8932), (1.841, -3.818, -1.125), (1.0, -1.446, -0.8504), (1.186, -1.624, 0.8932), (-1.0, -1.446, -0.8504), (-1.186, -1.624, 0.8932), (-2.98e-07, 5.876, -0.7562), (-5.96e-08, 4.142, -0.4522)], [], [(136, 2, 3, 134), (0, 16, 17, 1), (2, 15, 14, 3), (3, 5, 9, 134), (5, 4, 8, 9), (4, 0, 13, 8), (136, 11, 7, 2), (11, 10, 6, 7), (10, 12, 1, 6), (0, 1, 12, 13), (2, 7, 15), (7, 6, 17, 15), (6, 1, 17), (5, 3, 14), (4, 5, 14, 16), (0, 4, 16), (15, 23, 18), (14, 18, 28), (16, 30, 26, 17), (15, 18, 14), (23, 22, 24), (22, 21, 25, 24), (21, 26, 25), (20, 28, 27), (19, 20, 27, 29), (30, 19, 29), (30, 32, 31, 26), (36, 33, 34, 35), (31, 32, 33, 36), (22, 23, 37, 38), (21, 22, 38, 39), (26, 21, 39, 40), (28, 20, 42, 41), (20, 19, 43, 42), (19, 30, 44, 43), (30, 16, 45, 44), (14, 28, 41, 46), (23, 15, 48, 37), (17, 26, 40, 47), (16, 14, 46, 45), (15, 17, 47, 48), (48, 50, 49), (48, 47, 51, 50), (47, 52, 51), (46, 53, 54), (45, 46, 54, 55), (45, 55, 56), (47, 40, 57, 52), (37, 48, 49, 58), (46, 41, 59, 53), (44, 45, 56, 60), (43, 44, 60, 61), (42, 43, 61, 62), (41, 42, 62, 59), (40, 39, 63, 57), (39, 38, 64, 63), (38, 37, 58, 64), (64, 58, 66, 65), (63, 64, 65, 67), (57, 63, 67, 68), (59, 62, 69, 70), (62, 61, 71, 69), (61, 60, 72, 71), (60, 56, 73, 72), (53, 59, 70, 74), (58, 49, 75, 66), (52, 57, 68, 76), (56, 55, 77, 73), (55, 54, 78, 77), (54, 53, 74, 78), (51, 52, 76, 79), (50, 51, 79, 80), (49, 50, 80, 75), (75, 80, 65, 66), (80, 79, 67, 65), (79, 76, 68, 67), (78, 74, 70, 69), (77, 78, 69, 71), (73, 77, 71, 72), (31, 36, 82, 81), (36, 35, 83, 82), (34, 33, 86, 85), (33, 32, 87, 86), (26, 31, 81, 88), (18, 23, 89, 84), (28, 18, 84, 90), (32, 30, 91, 87), (30, 29, 92, 91), (29, 27, 93, 92), (27, 28, 90, 93), (25, 26, 88, 94), (24, 25, 94, 95), (23, 24, 95, 89), (82, 83, 95, 94), (83, 84, 89, 95), (84, 85, 93, 90), (85, 86, 92, 93), (13, 108, 135), (13, 12, 109, 108), (12, 137, 109), (11, 136, 116), (10, 11, 116, 117), (12, 10, 117, 137), (134, 9, 118), (9, 8, 119, 118), (8, 13, 135, 119), (129, 125, 127), (133, 129, 127, 131), (136, 134, 133, 131), (125, 123, 121, 127), (123, 122, 120, 121), (122, 124, 126, 120), (129, 115, 123, 125), (115, 114, 122, 123), (114, 128, 124, 122), (133, 113, 115, 129), (113, 112, 114, 115), (112, 132, 128, 114), (127, 121, 111, 131), (121, 120, 110, 111), (120, 126, 130, 110), (137, 117, 110, 130), (117, 116, 111, 110), (116, 136, 131, 111), (132, 112, 119, 135), (112, 113, 118, 119), (113, 133, 134, 118), (128, 126, 124), (107, 106, 126, 128), (130, 106, 109, 137), (106, 107, 108, 109), (107, 132, 135, 108), (106, 130, 103, 105), (132, 107, 104, 102), (130, 126, 101, 103), (128, 132, 102, 100), (99, 126, 106), (98, 107, 128), (99, 103, 101), (98, 100, 102), (105, 97, 106), (97, 99, 106), (99, 101, 126), (100, 98, 128), (98, 96, 107), (96, 104, 107), (99, 97, 103), (97, 105, 103), (104, 96, 102), (96, 98, 102), (87, 91, 92, 86), (81, 82, 94, 88), (34, 85, 138, 139), (84, 138, 85), (83, 138, 84), (35, 139, 138, 83), (34, 139, 35)])
me_cube.polygons.foreach_set('use_smooth', [1, 1, 1, 1, 0, 1, 1, 0, 1, 1, 1, 0, 1, 1, 0, 1, 1, 1, 1, 1, 1, 1, 1, 1, 1, 1, 1, 0, 0, 1, 1, 1, 1, 1, 1, 0, 0, 0, 0, 1, 1, 1, 1, 1, 1, 1, 1, 0, 0, 0, 0, 1, 1, 1, 1, 1, 1, 1, 1, 1, 1, 1, 1, 0, 0, 0, 0, 1, 1, 1, 1, 1, 1, 0, 0, 0, 0, 0, 0, 0, 0, 0, 0, 1, 0, 0, 1, 1, 1, 1, 1, 1, 1, 1, 1, 1, 1, 1, 1, 1, 1, 0, 1, 1, 0, 1, 1, 1, 1, 1, 0, 1, 1, 0, 1, 1, 0, 1, 1, 0, 1, 1, 0, 1, 1, 0, 1, 1, 1, 1, 1, 1, 0, 0, 1, 1, 0, 0, 1, 1, 0, 0, 0, 0, 0, 0, 1, 1, 1, 1, 1, 1, 0, 0, 0, 0, 0])
_uv = me_cube.uv_layers.new(name='UVTex')
_uv.uv.foreach_set('vector', [0.3375, 0.2937, 0.3386, 0.2496, 0.3734, 0.2498, 0.3736, 0.2931, 0.5366, 0.3413, 0.5455, 0.416, 0.4546, 0.416, 0.4632, 0.3425, 0.3386, 0.2496, 0.3343, 0.213, 0.3777, 0.2129, 0.3734, 0.2498, 0.3734, 0.2498, 0.3835, 0.2353, 0.3863, 0.2802, 0.3736, 0.2931, 0.944, 0.05441, 0.944, 0.08076, 0.8484, 0.07715, 0.8484, 0.05802, 0.5579, 0.3721, 0.5366, 0.3413, 0.538, 0.248, 0.5645, 0.2766, 0.3375, 0.2937, 0.3251, 0.2803, 0.3286, 0.235, 0.3386, 0.2496, 0.8484, 0.07715, 0.8484, 0.05802, 0.944, 0.05441, 0.944, 0.08076, 0.4349, 0.2786, 0.461, 0.2494, 0.4632, 0.3425, 0.4424, 0.373, 0.5366, 0.3413, 0.4632, 0.3425, 0.461, 0.2494, 0.538, 0.248, 0.3386, 0.2496, 0.3286, 0.235, 0.3343, 0.213, 0.944, 0.08076, 0.944, 0.05441, 0.9917, 0.03679, 0.9917, 0.09838, 0.4424, 0.373, 0.4632, 0.3425, 0.4546, 0.416, 0.3835, 0.2353, 0.3734, 0.2498, 0.3777, 0.2129, 0.944, 0.08076, 0.944, 0.05441, 0.9917, 0.03679, 0.9917, 0.09838, 0.5366, 0.3413, 0.5579, 0.3721, 0.5455, 0.416, 0.3343, 0.213, 0.3343, 0.1931, 0.356, 0.1897, 0.3777, 0.2129, 0.356, 0.1897, 0.3777, 0.1931, 0.5455, 0.416, 0.5455, 0.4553, 0.4546, 0.4553, 0.4546, 0.416, 0.3343, 0.213, 0.356, 0.1897, 0.3777, 0.2129, 0.6832, 0.4001, 0.7288, 0.3715, 0.6796, 0.3715, 0.7288, 0.3715, 0.7323, 0.3503, 0.6834, 0.3503, 0.6796, 0.3715, 0.7323, 0.3503, 0.7065, 0.3177, 0.6834, 0.3503, 0.7288, 0.3715, 0.6832, 0.4001, 0.6796, 0.3715, 0.7323, 0.3503, 0.7288, 0.3715, 0.6796, 0.3715, 0.6834, 0.3503, 0.7065, 0.3177, 0.7323, 0.3503, 0.6834, 0.3503, 0.5455, 0.4553, 0.5135, 0.4993, 0.4865, 0.4993, 0.4546, 0.4553, 0.5562, 0.3929, 0.5658, 0.3901, 0.5655, 0.3951, 0.5604, 0.3974, 0.568, 0.3765, 0.5748, 0.3773, 0.5721, 0.385, 0.5712, 0.3852, 0.7288, 0.3715, 0.6832, 0.4001, 0.764, 0.4001, 0.7753, 0.3715, 0.7323, 0.3503, 0.7288, 0.3715, 0.7753, 0.3715, 0.7787, 0.3503, 0.7065, 0.3177, 0.7323, 0.3503, 0.7787, 0.3503, 0.752, 0.3177, 0.6832, 0.4001, 0.7288, 0.3715, 0.7753, 0.3715, 0.764, 0.4001, 0.7288, 0.3715, 0.7323, 0.3503, 0.7787, 0.3503, 0.7753, 0.3715, 0.7323, 0.3503, 0.7065, 0.3177, 0.752, 0.3177, 0.7787, 0.3503, 0.5455, 0.4553, 0.5455, 0.416, 0.6199, 0.416, 0.6199, 0.4553, 1.0, 0.416, 1.0, 0.4553, 0.9256, 0.4553, 0.9256, 0.416, 0.0, 0.4553, 1.453e-06, 0.416, 0.07443, 0.416, 0.07443, 0.4553, 0.4546, 0.416, 0.4546, 0.4553, 0.3802, 0.4553, 0.3802, 0.416, 0.941, 0.2706, 0.941, 0.2176, 0.8625, 0.2176, 0.8625, 0.2706, 0.941, 0.2176, 0.941, 0.2706, 0.8625, 0.2706, 0.8625, 0.2176, 0.8625, 0.2176, 0.7955, 0.2176, 0.7955, 0.1974, 0.8625, 0.2176, 0.8625, 0.2706, 0.7955, 0.2706, 0.7955, 0.2176, 0.8625, 0.2706, 0.7955, 0.2864, 0.7955, 0.2706, 0.8625, 0.2176, 0.7955, 0.1974, 0.7955, 0.2176, 0.8625, 0.2706, 0.8625, 0.2176, 0.7955, 0.2176, 0.7955, 0.2706, 0.8625, 0.2706, 0.7955, 0.2706, 0.7955, 0.2864, 0.3802, 0.416, 0.3802, 0.4553, 0.3191, 0.4553, 0.3191, 0.416, 0.07443, 0.4553, 0.07443, 0.416, 0.1355, 0.416, 0.1355, 0.4553, 0.9256, 0.416, 0.9256, 0.4553, 0.8645, 0.4553, 0.8645, 0.416, 0.6199, 0.4553, 0.6199, 0.416, 0.681, 0.416, 0.681, 0.4553, 0.7787, 0.3503, 0.752, 0.3177, 0.8081, 0.3177, 0.8079, 0.3503, 0.7753, 0.3715, 0.7787, 0.3503, 0.8079, 0.3503, 0.8039, 0.3715, 0.764, 0.4001, 0.7753, 0.3715, 0.8039, 0.3715, 0.8207, 0.4001, 0.752, 0.3177, 0.7787, 0.3503, 0.8079, 0.3503, 0.8081, 0.3177, 0.7787, 0.3503, 0.7753, 0.3715, 0.8039, 0.3715, 0.8079, 0.3503, 0.7753, 0.3715, 0.764, 0.4001, 0.8207, 0.4001, 0.8039, 0.3715, 0.8039, 0.3715, 0.8207, 0.4001, 0.8609, 0.4001, 0.8714, 0.3715, 0.8079, 0.3503, 0.8039, 0.3715, 0.8714, 0.3715, 0.8714, 0.3503, 0.8081, 0.3177, 0.8079, 0.3503, 0.8714, 0.3503, 0.8478, 0.3177, 0.8207, 0.4001, 0.8039, 0.3715, 0.8714, 0.3715, 0.8609, 0.4001, 0.8039, 0.3715, 0.8079, 0.3503, 0.8714, 0.3503, 0.8714, 0.3715, 0.8079, 0.3503, 0.8081, 0.3177, 0.8487, 0.3177, 0.8714, 0.3503, 0.681, 0.4553, 0.681, 0.416, 0.7247, 0.416, 0.7247, 0.4553, 0.8645, 0.416, 0.8645, 0.4553, 0.8208, 0.4553, 0.8208, 0.416, 0.1355, 0.4553, 0.1355, 0.416, 0.1793, 0.416, 0.1793, 0.4553, 0.3191, 0.416, 0.3191, 0.4553, 0.2753, 0.4553, 0.2753, 0.416, 0.7955, 0.2864, 0.7955, 0.2706, 0.7181, 0.2706, 0.7497, 0.2864, 0.7955, 0.2706, 0.7955, 0.2176, 0.7181, 0.2176, 0.7181, 0.2706, 0.7955, 0.2176, 0.7955, 0.1974, 0.7497, 0.1974, 0.7181, 0.2176, 0.7955, 0.2706, 0.7955, 0.2864, 0.7497, 0.2864, 0.7181, 0.2706, 0.7955, 0.2176, 0.7955, 0.2706, 0.7181, 0.2706, 0.7181, 0.2176, 0.7955, 0.1974, 0.7955, 0.2176, 0.7181, 0.2176, 0.7497, 0.1974, 0.1793, 0.416, 0.2151, 0.416, 0.2151, 0.4553, 0.1793, 0.4553, 0.2151, 0.416, 0.2395, 0.416, 0.2395, 0.4553, 0.2151, 0.4553, 0.2395, 0.416, 0.2753, 0.416, 0.2753, 0.4553, 0.2395, 0.4553, 0.785, 0.416, 0.8208, 0.416, 0.8208, 0.4553, 0.785, 0.4553, 0.7606, 0.416, 0.785, 0.416, 0.785, 0.4553, 0.7606, 0.4553, 0.7247, 0.416, 0.7606, 0.416, 0.7606, 0.4553, 0.7247, 0.4553, 0.568, 0.3765, 0.5712, 0.3852, 0.5612, 0.3835, 0.564, 0.3763, 0.5562, 0.3929, 0.5604, 0.3974, 0.5569, 0.4131, 0.5516, 0.4118, 0.5655, 0.3951, 0.5658, 0.3901, 0.582, 0.4002, 0.5785, 0.4052, 0.5721, 0.385, 0.5748, 0.3773, 0.5785, 0.3768, 0.5817, 0.3832, 0.4546, 0.4553, 0.4865, 0.4993, 0.4778, 0.5102, 0.4449, 0.4815, 0.356, 0.1897, 0.3343, 0.1931, 0.3297, 0.1788, 0.3559, 0.1695, 0.3777, 0.1931, 0.356, 0.1897, 0.3559, 0.1695, 0.3822, 0.1787, 0.5135, 0.4993, 0.5455, 0.4553, 0.5551, 0.4815, 0.5222, 0.5102, 0.7065, 0.3177, 0.6834, 0.3503, 0.6636, 0.3503, 0.6652, 0.3177, 0.6834, 0.3503, 0.6796, 0.3715, 0.661, 0.3715, 0.6636, 0.3503, 0.6796, 0.3715, 0.6832, 0.4001, 0.6732, 0.4001, 0.661, 0.3715, 0.6834, 0.3503, 0.7065, 0.3177, 0.6652, 0.3177, 0.6636, 0.3503, 0.6796, 0.3715, 0.6834, 0.3503, 0.6636, 0.3503, 0.661, 0.3715, 0.6832, 0.4001, 0.6796, 0.3715, 0.661, 0.3715, 0.6732, 0.4001, 0.6374, 0.3503, 0.6345, 0.3715, 0.661, 0.3715, 0.6636, 0.3503, 0.6345, 0.3715, 0.6162, 0.4001, 0.6732, 0.4001, 0.661, 0.3715, 0.6162, 0.4001, 0.6345, 0.3715, 0.661, 0.3715, 0.6732, 0.4001, 0.6345, 0.3715, 0.6374, 0.3503, 0.6636, 0.3503, 0.661, 0.3715, 0.538, 0.248, 0.5143, 0.2417, 0.5443, 0.2405, 0.538, 0.248, 0.461, 0.2494, 0.4846, 0.2421, 0.5143, 0.2417, 0.461, 0.2494, 0.4544, 0.242, 0.4846, 0.2421, 0.3251, 0.2803, 0.3375, 0.2937, 0.3077, 0.2864, 0.9661, 0.01507, 0.9661, 0.03723, 0.9423, 0.03723, 0.9423, 0.01507, 0.461, 0.2494, 0.4349, 0.2786, 0.3939, 0.2696, 0.4544, 0.242, 0.3736, 0.2931, 0.3863, 0.2802, 0.4038, 0.287, 0.5649, 0.03723, 0.5649, 0.01507, 0.5887, 0.01507, 0.5887, 0.03723, 0.5645, 0.2766, 0.538, 0.248, 0.5443, 0.2405, 0.6054, 0.2666, 0.3656, 0.3587, 0.3541, 0.3677, 0.3429, 0.3583, 0.3835, 0.3352, 0.3656, 0.3587, 0.3429, 0.3583, 0.3257, 0.3342, 0.3375, 0.2937, 0.3736, 0.2931, 0.3835, 0.3352, 0.3257, 0.3342, 0.3541, 0.3677, 0.3533, 0.4061, 0.3358, 0.3921, 0.3429, 0.3583, 0.7655, 0.03723, 0.7655, 0.01507, 0.7941, 0.01507, 0.7941, 0.03723, 0.4958, 0.0, 0.4971, 0.08677, 0.4789, 0.1078, 0.4562, 0.0314, 0.3656, 0.3587, 0.3714, 0.3928, 0.3533, 0.4061, 0.3541, 0.3677, 0.7368, 0.03723, 0.7368, 0.01507, 0.7655, 0.01507, 0.7655, 0.03723, 0.5364, 0.03023, 0.5159, 0.1072, 0.4971, 0.08677, 0.4958, 0.0, 0.3835, 0.3352, 0.3986, 0.357, 0.3714, 0.3928, 0.3656, 0.3587, 0.6792, 0.03723, 0.6792, 0.01507, 0.7368, 0.01507, 0.7368, 0.03723, 0.5974, 0.1114, 0.5634, 0.1597, 0.5159, 0.1072, 0.5364, 0.03023, 0.3429, 0.3583, 0.3358, 0.3921, 0.3099, 0.3553, 0.3257, 0.3342, 0.7941, 0.03723, 0.7941, 0.01507, 0.8517, 0.01507, 0.8517, 0.03723, 0.4562, 0.0314, 0.4789, 0.1078, 0.4329, 0.1616, 0.3975, 0.1143, 0.4544, 0.242, 0.3939, 0.2696, 0.3975, 0.1143, 0.4329, 0.1616, 0.9423, 0.01507, 0.9423, 0.03723, 0.8517, 0.03723, 0.8517, 0.01507, 0.3077, 0.2864, 0.3375, 0.2937, 0.3257, 0.3342, 0.3099, 0.3553, 0.5634, 0.1597, 0.5974, 0.1114, 0.6054, 0.2666, 0.5443, 0.2405, 0.6792, 0.01507, 0.6792, 0.03723, 0.5887, 0.03723, 0.5887, 0.01507, 0.3986, 0.357, 0.3835, 0.3352, 0.3736, 0.2931, 0.4038, 0.287, 0.5159, 0.1072, 0.4789, 0.1078, 0.4971, 0.08677, 0.5204, 0.1728, 0.4763, 0.1734, 0.4789, 0.1078, 0.5159, 0.1072, 0.4329, 0.1616, 0.4763, 0.1734, 0.4846, 0.2421, 0.4544, 0.242, 0.4763, 0.1734, 0.5204, 0.1728, 0.5143, 0.2417, 0.4846, 0.2421, 0.5204, 0.1728, 0.5634, 0.1597, 0.5443, 0.2405, 0.5143, 0.2417, 0.6566, 0.2345, 0.6566, 0.1887, 0.6324, 0.1887, 0.6114, 0.2335, 0.6566, 0.1887, 0.6566, 0.2345, 0.6114, 0.2335, 0.6324, 0.1887, 0.6566, 0.1887, 0.6566, 0.1168, 0.6202, 0.1168, 0.6324, 0.1887, 0.6566, 0.1168, 0.6566, 0.1887, 0.6324, 0.1887, 0.6202, 0.1168, 0.606, 0.08996, 0.6566, 0.1168, 0.6566, 0.05104, 0.606, 0.08996, 0.6566, 0.05104, 0.6566, 0.1168, 0.6626, 0.2644, 0.6106, 0.2415, 0.6802, 0.2414, 0.6626, 0.2644, 0.6802, 0.2414, 0.6106, 0.2415, 0.6116, 0.05523, 0.6035, 0.07653, 0.6566, 0.05104, 0.6035, 0.07653, 0.606, 0.08996, 0.6566, 0.05104, 0.606, 0.08996, 0.6202, 0.1168, 0.6566, 0.1168, 0.6202, 0.1168, 0.606, 0.08996, 0.6566, 0.1168, 0.606, 0.08996, 0.6035, 0.07653, 0.6566, 0.05104, 0.6035, 0.07653, 0.6116, 0.05523, 0.6566, 0.05104, 0.6626, 0.2644, 0.6528, 0.273, 0.6106, 0.2415, 0.6528, 0.273, 0.6334, 0.2828, 0.6106, 0.2415, 0.6334, 0.2828, 0.6528, 0.273, 0.6106, 0.2415, 0.6528, 0.273, 0.6626, 0.2644, 0.6106, 0.2415, 0.6243, 0.3177, 0.6652, 0.3177, 0.6636, 0.3503, 0.6374, 0.3503, 0.6243, 0.3177, 0.6374, 0.3503, 0.6636, 0.3503, 0.6652, 0.3177, 0.5655, 0.3951, 0.5785, 0.4052, 0.5686, 0.4117, 0.5641, 0.3991, 0.6162, 0.4001, 0.6162, 0.4001, 0.6345, 0.3715, 0.6345, 0.3715, 0.6162, 0.4001, 0.6162, 0.4001, 0.5604, 0.3974, 0.5641, 0.3991, 0.5686, 0.4117, 0.5569, 0.4131, 0.5655, 0.3951, 0.5641, 0.3991, 0.5604, 0.3974])
me_cube.materials.append(mat_material)
me_cube.materials.append(mat_material_001)
me_cube.materials.append(mat_material_002)
me_cube.use_remesh_preserve_volume = False
me_cube.use_remesh_preserve_attributes = False
me_cube.use_mirror_vertex_groups = False
me_cube.update()

# ---- objects
ob_cylinder_003 = bpy.data.objects.new('Cylinder.003', me_cylinder_003)
ob_lamp_001 = bpy.data.objects.new('Lamp.001', light_lamp)
ob_cylinder_002 = bpy.data.objects.new('Cylinder.002', me_cylinder_002)
ob_cylinder_001 = bpy.data.objects.new('Cylinder.001', me_cylinder_001)
ob_cylinder = bpy.data.objects.new('Cylinder', me_cylinder)
ob_cube_001 = bpy.data.objects.new('Cube.001', me_cube_001)
ob_cube = bpy.data.objects.new('Cube', me_cube)
ob_lamp = bpy.data.objects.new('Lamp', light_spot)
ob_camera = bpy.data.objects.new('Camera', cam_camera)

# ---- transforms, parenting, visibility, modifiers, constraints
ob_cylinder_003.location = (0.0, 0.0, 0.0)
ob_cylinder_003.lock_rotations_4d = False
ob_cylinder_003.empty_display_type = 'ARROWS'
ob_cylinder_003.color = (0.0, 0.0, 0.0, 1.0)
ob_cylinder_003.lineart.crease_threshold = 0.0
_m = ob_cylinder_003.modifiers.new('Mirror', 'MIRROR')
_m.use_mirror_vertex_groups = False
ob_lamp_001.location = (0.1547, 7.816, 6.209)
ob_lamp_001.rotation_euler = (0.6705, -0.1064, 0.5118)
ob_lamp_001.lock_rotations_4d = False
ob_lamp_001.empty_display_type = 'ARROWS'
ob_lamp_001.color = (0.0, 0.0, 0.0, 1.0)
ob_lamp_001.lineart.crease_threshold = 0.0
ob_cylinder_002.location = (0.0, 0.0, 0.0)
ob_cylinder_002.lock_rotations_4d = False
ob_cylinder_002.empty_display_type = 'ARROWS'
ob_cylinder_002.color = (0.0, 0.0, 0.0, 1.0)
ob_cylinder_002.lineart.crease_threshold = 0.0
_m = ob_cylinder_002.modifiers.new('Mirror', 'MIRROR')
_m.use_mirror_vertex_groups = False
ob_cylinder_001.location = (0.0, 0.0, 0.0)
ob_cylinder_001.lock_rotations_4d = False
ob_cylinder_001.empty_display_type = 'ARROWS'
ob_cylinder_001.color = (0.0, 0.0, 0.0, 1.0)
ob_cylinder_001.lineart.crease_threshold = 0.0
ob_cylinder.location = (0.0, 0.236, 0.0)
ob_cylinder.lock_rotations_4d = False
ob_cylinder.empty_display_type = 'ARROWS'
ob_cylinder.color = (0.0, 0.0, 0.0, 1.0)
ob_cylinder.lineart.crease_threshold = 0.0
_m = ob_cylinder.modifiers.new('Mirror', 'MIRROR')
_m.use_mirror_vertex_groups = False
ob_cube_001.location = (0.0, 0.0, 0.0)
ob_cube_001.lock_rotations_4d = False
ob_cube_001.empty_display_type = 'ARROWS'
ob_cube_001.color = (0.0, 0.0, 0.0, 1.0)
ob_cube_001.lineart.crease_threshold = 0.0
_m = ob_cube_001.modifiers.new('Mirror', 'MIRROR')
_m.use_clip = True
_m.use_mirror_vertex_groups = False
ob_cube.location = (0.0, 0.0, 0.0)
ob_cube.lock_rotations_4d = False
ob_cube.empty_display_type = 'ARROWS'
ob_cube.color = (0.0, 0.0, 0.0, 1.0)
ob_cube.lineart.crease_threshold = 0.0
ob_lamp.location = (4.076, -3.102, 5.904)
ob_lamp.rotation_euler = (0.6503, 0.05522, 1.866)
ob_lamp.lock_rotations_4d = False
ob_lamp.empty_display_type = 'ARROWS'
ob_lamp.color = (0.0, 0.0, 0.0, 0.0)
ob_lamp.lineart.crease_threshold = 0.0
ob_camera.location = (12.66, -9.95, 6.691)
ob_camera.rotation_euler = (1.109, 0.01082, 0.8149)
ob_camera.lock_rotations_4d = False
ob_camera.empty_display_type = 'ARROWS'
ob_camera.color = (0.0, 0.0, 0.0, 0.0)
ob_camera.display_type = 'WIRE'
ob_camera.lineart.crease_threshold = 0.0

# ---- collection membership
col_collection_1.objects.link(ob_cylinder_003)
col_collection_1.objects.link(ob_lamp_001)
col_collection_1.objects.link(ob_cylinder_002)
col_collection_1.objects.link(ob_cylinder_001)
col_collection_1.objects.link(ob_cylinder)
col_collection_1.objects.link(ob_cube_001)
col_collection_1.objects.link(ob_cube)
col_collection_1.objects.link(ob_lamp)
col_collection_1.objects.link(ob_camera)

# ---- scene / render settings (as saved in the file)
scene.camera = ob_camera
scene.frame_start = 1; scene.frame_end = 250; scene.frame_set(3)
scene.render.engine = 'BLENDER_EEVEE_NEXT'
scene.render.image_settings.file_format = 'JPEG'
scene.render.image_settings.color_mode = 'RGB'
scene.render.image_settings.compression = 90
scene.render.resolution_x = 800
scene.render.resolution_y = 600
scene.render.pixel_aspect_x = 100.0
scene.render.pixel_aspect_y = 100.0
scene.render.fps = 25
scene.render.dither_intensity = 0.0
scene.render.use_compositing = False
scene.render.use_sequencer = False
scene.render.bake_margin = 2
scene.render.bake_bias = 0.0
scene.render.use_stamp_time = False
scene.render.use_stamp_date = False
scene.render.use_stamp_frame = False
scene.render.use_stamp_camera = False
scene.render.use_stamp_scene = False
scene.render.use_stamp_filename = False
scene.render.use_stamp_render_time = False
scene.render.stamp_font_size = 0
scene.cycles.use_denoising = False
scene.cycles.samples = 10
scene.cycles.sampling_pattern = 'TABULATED_SOBOL'
scene.cycles.light_sampling_threshold = 0.0
scene.cycles.use_adaptive_sampling = False
scene.cycles.use_light_tree = False
scene.cycles.blur_glossy = 0.0
scene.cycles.volume_bounces = 1
scene.cycles.pixel_filter_type = 'GAUSSIAN'
scene.cycles.sample_clamp_indirect = 0.0
scene.view_settings.view_transform = 'Raw'
bpy.context.view_layer.update()
